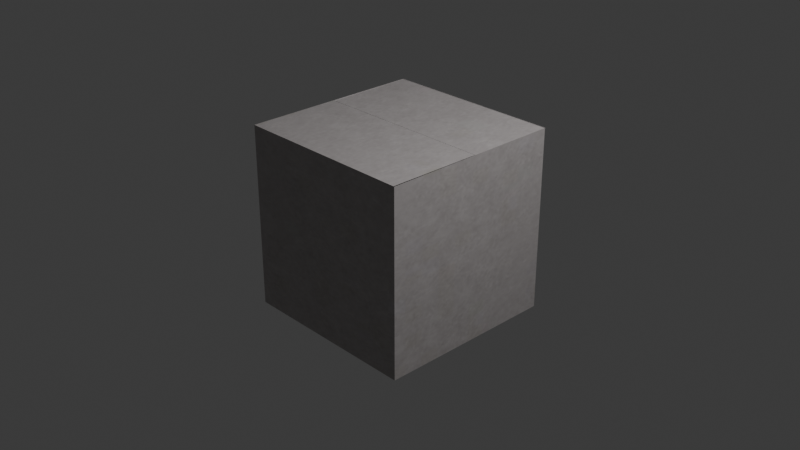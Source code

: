 # Source: closed_box.blend  (saved by Blender 4.2.66; exported with 4.5.12 LTS)
import bpy
from mathutils import Matrix  # noqa: F401  (used for matrix-valued properties, if any)

bpy.ops.wm.read_factory_settings(use_empty=True)
scene = bpy.context.scene
scene.name = 'Scene'

# ---- collections
col_collection = bpy.data.collections.new('Collection'); scene.collection.children.link(col_collection)

# ---- images (referenced by path relative to the original .blend; pixels are not part of the script)
import os
ASSET_DIR = os.environ.get("B2B_ASSET_DIR", "")  # directory of the original .blend (textures are referenced by path, not embedded)
HERE = os.path.dirname(os.path.abspath(__file__))  # packed textures are extracted next to this script under _unpacked/

def load_image(name, relpath, width, height, colorspace="sRGB"):
    """Load a texture the original file referenced (path relative to the .blend, or extracted next to this script)."""
    p = next((c for c in (os.path.join(HERE, relpath), os.path.join(ASSET_DIR, relpath)) if relpath and os.path.exists(c)), "")
    if p:
        img = bpy.data.images.load(p, check_existing=True)
        img.name = name
    else:  # same state as the original file: an image datablock whose file is absent (Cycles renders it pink)
        img = bpy.data.images.new(name, width, height)
        img.source = "FILE"
        img.filepath = "//" + (relpath or name)
    img.colorspace_settings.name = colorspace
    return img
img_wool_5118_in_architextures_jpg = load_image('wool-5118-in-architextures.jpg', '_unpacked/wool-5118-in-architextures.7285e26c.jpg', 900, 599, 'sRGB')

# ---- materials (node trees are filled in below, after node groups)
mat_material = bpy.data.materials.new('Material')
mat_material.alpha_threshold = 0.0
mat_material.use_transparent_shadow = False
mat_material.roughness = 0.5
mat_material.line_color = (0.0, 0.0, 0.0, 1.0)

# ---- material node trees
mat_material.use_nodes = True; mat_material.node_tree.nodes.clear()
_N = mat_material.node_tree.nodes; _L = mat_material.node_tree.links
n0 = _N.new('ShaderNodeOutputMaterial'); n0.name = 'Material Output'; n0.location = (300, 300)
n1 = _N.new('ShaderNodeBsdfPrincipled'); n1.name = 'Principled BSDF'; n1.location = (10, 300)
n1.inputs[3].default_value = 1.45
n2 = _N.new('ShaderNodeValToRGB'); n2.name = 'Color Ramp'; n2.location = (-563, 336)
n2.color_ramp.interpolation = 'CONSTANT'
while len(n2.color_ramp.elements) > 1: n2.color_ramp.elements.remove(n2.color_ramp.elements[-1])
n2.color_ramp.elements[0].position = 0.0; n2.color_ramp.elements[0].color = (0.06648, 0.007452, 0.0005899, 1.0)
_e = n2.color_ramp.elements.new(0.55); _e.color = (0.2903, 0.04187, 0.03207, 1.0)
n3 = _N.new('ShaderNodeTexImage'); n3.name = 'Image Texture'; n3.location = (-539, 84)
n3.image = img_wool_5118_in_architextures_jpg
n4 = _N.new('ShaderNodeMix'); n4.name = 'Mix'; n4.location = (-196, 287)
n4.data_type = 'RGBA'
n4.blend_type = 'DARKEN'
_L.new(n1.outputs[0], n0.inputs[0])
_L.new(n2.outputs[0], n4.inputs[7])
_L.new(n3.outputs[0], n4.inputs[6])
_L.new(n4.outputs[2], n1.inputs[0])
n0.is_active_output = True

# ---- world
world_world = bpy.data.worlds.new('World'); scene.world = world_world
world_world.use_nodes = True; world_world.node_tree.nodes.clear()
_N = world_world.node_tree.nodes; _L = world_world.node_tree.links
n0 = _N.new('ShaderNodeOutputWorld'); n0.name = 'World Output'; n0.location = (300, 300)
n1 = _N.new('ShaderNodeBackground'); n1.name = 'Background'; n1.location = (10, 300)
n1.inputs[0].default_value = (0.05088, 0.05088, 0.05088, 1.0)
_L.new(n1.outputs[0], n0.inputs[0])
n0.is_active_output = True
world_world.color = (0.05088, 0.05088, 0.05088)
world_world.sun_shadow_jitter_overblur = 0.0

# ---- cameras
cam_camera = bpy.data.cameras.new('Camera')
cam_camera.clip_end = 100.0
cam_camera.ortho_scale = 7.314

# ---- lights
light_light = bpy.data.lights.new('Light', 'POINT')
light_light.energy = 1000.0
light_light.shadow_soft_size = 0.1

# ---- meshes
me_cube = bpy.data.meshes.new('Cube')
me_cube.from_pydata([(1.0, 1.0, 1.0), (1.0, 1.0, -1.0), (1.0, -1.0, 1.0), (1.0, -1.0, -1.0), (-1.0, 1.0, 1.0), (-1.0, 1.0, -1.0), (-1.0, -1.0, 1.0), (-1.0, -1.0, -1.0), (0.9883, -0.9991, 0.9988), (-0.9883, -0.9991, 0.9988), (0.9883, 0.02158, 0.9952), (-0.9883, 0.02158, 0.9952), (1.0, 1.009, 0.9977), (-1.0, 1.009, 0.9977), (1.0, 0.02938, 0.992), (-1.0, 0.02938, 0.992)], [], [(3, 2, 6, 7), (7, 6, 4, 5), (5, 1, 3, 7), (1, 0, 2, 3), (5, 4, 0, 1), (10, 11, 9, 8), (12, 13, 15, 14)])
_uv = me_cube.uv_layers.new(name='UVMap')
_uv.uv.foreach_set('vector', [0.375, 0.75, 0.625, 0.75, 0.625, 1.0, 0.375, 1.0, 0.375, 0.0, 0.625, 0.0, 0.625, 0.25, 0.375, 0.25, 0.125, 0.5, 0.375, 0.5, 0.375, 0.75, 0.125, 0.75, 0.375, 0.5, 0.625, 0.5, 0.625, 0.75, 0.375, 0.75, 0.375, 0.25, 0.625, 0.25, 0.625, 0.5, 0.375, 0.5, 0.625, 0.625, 0.875, 0.625, 0.875, 0.75, 0.625, 0.75, 0.625, 0.5, 0.875, 0.5, 0.875, 0.625, 0.625, 0.625])
me_cube.materials.append(mat_material)
me_cube.use_mirror_vertex_groups = False
me_cube.update()

# ---- objects
ob_cube = bpy.data.objects.new('Cube', me_cube)
ob_light = bpy.data.objects.new('Light', light_light)
ob_camera = bpy.data.objects.new('Camera', cam_camera)

# ---- transforms, parenting, visibility, modifiers, constraints
ob_cube.location = (0.0, 0.0, 0.0)
ob_cube.lock_rotations_4d = False
ob_cube.empty_display_type = 'ARROWS'
ob_cube.lineart.crease_threshold = 0.0
ob_light.location = (4.076, 1.005, 5.904)
ob_light.rotation_euler = (0.6503, 0.05522, 1.866)
ob_light.lock_rotations_4d = False
ob_light.empty_display_type = 'ARROWS'
ob_light.color = (0.0, 0.0, 0.0, 0.0)
ob_light.lineart.crease_threshold = 0.0
ob_camera.location = (7.359, -6.926, 4.958)
ob_camera.rotation_euler = (1.109, 0.0, 0.8149)
ob_camera.lock_rotations_4d = False
ob_camera.empty_display_type = 'ARROWS'
ob_camera.color = (0.0, 0.0, 0.0, 0.0)
ob_camera.display_type = 'WIRE'
ob_camera.lineart.crease_threshold = 0.0

# ---- collection membership
col_collection.objects.link(ob_cube)
col_collection.objects.link(ob_light)
col_collection.objects.link(ob_camera)

# ---- scene / render settings (as saved in the file)
scene.camera = ob_camera
scene.frame_start = 1; scene.frame_end = 250; scene.frame_set(1)
scene.render.engine = 'BLENDER_EEVEE_NEXT'
bpy.context.view_layer.update()
